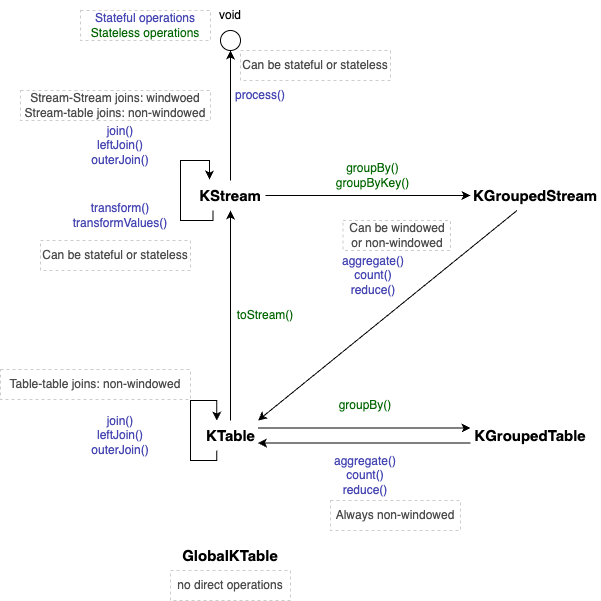

The diagram above was exported from draw.io. Its source (the exported page's mxGraphModel, read from the mxfile embedded in the PNG):
<mxGraphModel dx="616" dy="1171" grid="1" gridSize="10" guides="1" tooltips="1" connect="1" arrows="1" fold="1" page="1" pageScale="1" pageWidth="1169" pageHeight="827" math="0" shadow="0">
  <root>
    <mxCell id="0" />
    <mxCell id="1" parent="0" />
    <mxCell id="8z8tQ7SswbbUrmPlCuh1-1" value="" style="ellipse;whiteSpace=wrap;html=1;aspect=fixed;" vertex="1" parent="1">
      <mxGeometry x="310" y="60" width="20" height="20" as="geometry" />
    </mxCell>
    <mxCell id="8z8tQ7SswbbUrmPlCuh1-2" value="void" style="text;html=1;align=center;verticalAlign=middle;whiteSpace=wrap;rounded=0;" vertex="1" parent="1">
      <mxGeometry x="290" y="30" width="60" height="30" as="geometry" />
    </mxCell>
    <mxCell id="8z8tQ7SswbbUrmPlCuh1-4" style="edgeStyle=orthogonalEdgeStyle;rounded=0;orthogonalLoop=1;jettySize=auto;html=1;entryX=0.5;entryY=1;entryDx=0;entryDy=0;" edge="1" parent="1" source="8z8tQ7SswbbUrmPlCuh1-3" target="8z8tQ7SswbbUrmPlCuh1-1">
      <mxGeometry relative="1" as="geometry" />
    </mxCell>
    <mxCell id="8z8tQ7SswbbUrmPlCuh1-8" style="edgeStyle=orthogonalEdgeStyle;rounded=0;orthogonalLoop=1;jettySize=auto;html=1;entryX=0;entryY=0.5;entryDx=0;entryDy=0;" edge="1" parent="1" source="8z8tQ7SswbbUrmPlCuh1-3" target="8z8tQ7SswbbUrmPlCuh1-7">
      <mxGeometry relative="1" as="geometry" />
    </mxCell>
    <mxCell id="8z8tQ7SswbbUrmPlCuh1-13" style="edgeStyle=orthogonalEdgeStyle;rounded=0;orthogonalLoop=1;jettySize=auto;html=1;exitX=0.25;exitY=1;exitDx=0;exitDy=0;entryX=0.201;entryY=-0.031;entryDx=0;entryDy=0;entryPerimeter=0;" edge="1" parent="1" source="8z8tQ7SswbbUrmPlCuh1-3" target="8z8tQ7SswbbUrmPlCuh1-3">
      <mxGeometry relative="1" as="geometry">
        <mxPoint x="302.33333333333337" y="200" as="targetPoint" />
        <Array as="points">
          <mxPoint x="303" y="250" />
          <mxPoint x="270" y="250" />
          <mxPoint x="270" y="190" />
          <mxPoint x="299" y="190" />
        </Array>
      </mxGeometry>
    </mxCell>
    <mxCell id="8z8tQ7SswbbUrmPlCuh1-3" value="&lt;font style=&quot;font-size: 15px;&quot;&gt;&lt;b&gt;KStream&lt;/b&gt;&lt;/font&gt;" style="text;html=1;align=center;verticalAlign=middle;whiteSpace=wrap;rounded=0;" vertex="1" parent="1">
      <mxGeometry x="285" y="210" width="70" height="30" as="geometry" />
    </mxCell>
    <mxCell id="8z8tQ7SswbbUrmPlCuh1-5" value="&lt;font color=&quot;#4747b3&quot;&gt;process()&lt;/font&gt;" style="text;html=1;align=center;verticalAlign=middle;whiteSpace=wrap;rounded=0;" vertex="1" parent="1">
      <mxGeometry x="320" y="110" width="60" height="30" as="geometry" />
    </mxCell>
    <mxCell id="8z8tQ7SswbbUrmPlCuh1-6" value="&lt;font color=&quot;#4d4d4d&quot;&gt;Can be stateful or stateless&lt;/font&gt;" style="rounded=0;whiteSpace=wrap;html=1;dashed=1;strokeColor=#CCCCCC;" vertex="1" parent="1">
      <mxGeometry x="330" y="80" width="150" height="30" as="geometry" />
    </mxCell>
    <mxCell id="8z8tQ7SswbbUrmPlCuh1-15" style="rounded=0;orthogonalLoop=1;jettySize=auto;html=1;entryX=1;entryY=0;entryDx=0;entryDy=0;" edge="1" parent="1" source="8z8tQ7SswbbUrmPlCuh1-7" target="8z8tQ7SswbbUrmPlCuh1-10">
      <mxGeometry relative="1" as="geometry">
        <mxPoint x="450" y="440" as="targetPoint" />
      </mxGeometry>
    </mxCell>
    <mxCell id="8z8tQ7SswbbUrmPlCuh1-7" value="&lt;font style=&quot;font-size: 15px;&quot;&gt;&lt;b&gt;KGroupedStream&lt;/b&gt;&lt;/font&gt;" style="text;html=1;align=center;verticalAlign=middle;whiteSpace=wrap;rounded=0;" vertex="1" parent="1">
      <mxGeometry x="560" y="210" width="130" height="30" as="geometry" />
    </mxCell>
    <mxCell id="8z8tQ7SswbbUrmPlCuh1-9" value="&lt;font color=&quot;#006600&quot;&gt;groupBy()&lt;/font&gt;&lt;div&gt;&lt;font color=&quot;#006600&quot;&gt;groupByKey()&lt;/font&gt;&lt;/div&gt;" style="text;html=1;align=center;verticalAlign=middle;whiteSpace=wrap;rounded=0;" vertex="1" parent="1">
      <mxGeometry x="420" y="190" width="85" height="30" as="geometry" />
    </mxCell>
    <mxCell id="8z8tQ7SswbbUrmPlCuh1-11" style="edgeStyle=orthogonalEdgeStyle;rounded=0;orthogonalLoop=1;jettySize=auto;html=1;entryX=0.5;entryY=1;entryDx=0;entryDy=0;" edge="1" parent="1" source="8z8tQ7SswbbUrmPlCuh1-10" target="8z8tQ7SswbbUrmPlCuh1-3">
      <mxGeometry relative="1" as="geometry" />
    </mxCell>
    <mxCell id="8z8tQ7SswbbUrmPlCuh1-17" style="edgeStyle=orthogonalEdgeStyle;rounded=0;orthogonalLoop=1;jettySize=auto;html=1;exitX=1;exitY=0.25;exitDx=0;exitDy=0;entryX=0;entryY=0.25;entryDx=0;entryDy=0;" edge="1" parent="1" source="8z8tQ7SswbbUrmPlCuh1-10" target="8z8tQ7SswbbUrmPlCuh1-16">
      <mxGeometry relative="1" as="geometry">
        <mxPoint x="480" y="457.59036144578306" as="targetPoint" />
      </mxGeometry>
    </mxCell>
    <mxCell id="8z8tQ7SswbbUrmPlCuh1-24" style="edgeStyle=orthogonalEdgeStyle;rounded=0;orthogonalLoop=1;jettySize=auto;html=1;exitX=0.25;exitY=1;exitDx=0;exitDy=0;entryX=0.25;entryY=0;entryDx=0;entryDy=0;" edge="1" parent="1" source="8z8tQ7SswbbUrmPlCuh1-10" target="8z8tQ7SswbbUrmPlCuh1-10">
      <mxGeometry relative="1" as="geometry">
        <mxPoint x="310" y="440" as="targetPoint" />
        <Array as="points">
          <mxPoint x="306" y="490" />
          <mxPoint x="280" y="490" />
          <mxPoint x="280" y="430" />
          <mxPoint x="306" y="430" />
        </Array>
      </mxGeometry>
    </mxCell>
    <mxCell id="8z8tQ7SswbbUrmPlCuh1-10" value="&lt;font style=&quot;font-size: 15px;&quot;&gt;&lt;b&gt;KTable&lt;/b&gt;&lt;/font&gt;" style="text;html=1;align=center;verticalAlign=middle;whiteSpace=wrap;rounded=0;" vertex="1" parent="1">
      <mxGeometry x="292.5" y="450" width="55" height="30" as="geometry" />
    </mxCell>
    <mxCell id="8z8tQ7SswbbUrmPlCuh1-14" value="&lt;font color=&quot;#006600&quot;&gt;toStream()&lt;/font&gt;" style="text;html=1;align=center;verticalAlign=middle;whiteSpace=wrap;rounded=0;" vertex="1" parent="1">
      <mxGeometry x="320" y="330" width="70" height="30" as="geometry" />
    </mxCell>
    <mxCell id="8z8tQ7SswbbUrmPlCuh1-18" style="edgeStyle=orthogonalEdgeStyle;rounded=0;orthogonalLoop=1;jettySize=auto;html=1;exitX=0;exitY=0.75;exitDx=0;exitDy=0;entryX=1;entryY=0.75;entryDx=0;entryDy=0;" edge="1" parent="1" source="8z8tQ7SswbbUrmPlCuh1-16" target="8z8tQ7SswbbUrmPlCuh1-10">
      <mxGeometry relative="1" as="geometry" />
    </mxCell>
    <mxCell id="8z8tQ7SswbbUrmPlCuh1-16" value="&lt;font style=&quot;font-size: 15px;&quot;&gt;&lt;b&gt;KGroupedTable&lt;/b&gt;&lt;/font&gt;" style="text;html=1;align=center;verticalAlign=middle;whiteSpace=wrap;rounded=0;" vertex="1" parent="1">
      <mxGeometry x="560" y="450" width="120" height="30" as="geometry" />
    </mxCell>
    <mxCell id="8z8tQ7SswbbUrmPlCuh1-19" value="&lt;font color=&quot;#4747b3&quot;&gt;aggregate()&lt;/font&gt;&lt;div&gt;&lt;font color=&quot;#4747b3&quot;&gt;count()&lt;/font&gt;&lt;/div&gt;&lt;div&gt;&lt;font color=&quot;#4747b3&quot;&gt;reduce()&lt;/font&gt;&lt;/div&gt;" style="text;html=1;align=center;verticalAlign=middle;whiteSpace=wrap;rounded=0;" vertex="1" parent="1">
      <mxGeometry x="432.5" y="280" width="60" height="50" as="geometry" />
    </mxCell>
    <mxCell id="8z8tQ7SswbbUrmPlCuh1-20" value="&lt;font color=&quot;#4d4d4d&quot;&gt;Can be windowed&lt;/font&gt;&lt;div&gt;&lt;font color=&quot;#4d4d4d&quot;&gt;or non-windowed&lt;/font&gt;&lt;/div&gt;" style="rounded=0;whiteSpace=wrap;html=1;dashed=1;strokeColor=#CCCCCC;" vertex="1" parent="1">
      <mxGeometry x="432.5" y="250" width="107.5" height="30" as="geometry" />
    </mxCell>
    <mxCell id="8z8tQ7SswbbUrmPlCuh1-21" value="&lt;font color=&quot;#006600&quot;&gt;groupBy()&lt;/font&gt;" style="text;html=1;align=center;verticalAlign=middle;whiteSpace=wrap;rounded=0;" vertex="1" parent="1">
      <mxGeometry x="420" y="420" width="70" height="30" as="geometry" />
    </mxCell>
    <mxCell id="8z8tQ7SswbbUrmPlCuh1-22" value="&lt;font color=&quot;#4747b3&quot;&gt;aggregate()&lt;/font&gt;&lt;div&gt;&lt;font color=&quot;#4747b3&quot;&gt;count()&lt;/font&gt;&lt;/div&gt;&lt;div&gt;&lt;font color=&quot;#4747b3&quot;&gt;reduce()&lt;/font&gt;&lt;/div&gt;" style="text;html=1;align=center;verticalAlign=middle;whiteSpace=wrap;rounded=0;" vertex="1" parent="1">
      <mxGeometry x="425" y="480" width="60" height="50" as="geometry" />
    </mxCell>
    <mxCell id="8z8tQ7SswbbUrmPlCuh1-23" value="&lt;font color=&quot;#4d4d4d&quot;&gt;Always non-windowed&lt;/font&gt;" style="rounded=0;whiteSpace=wrap;html=1;dashed=1;strokeColor=#CCCCCC;" vertex="1" parent="1">
      <mxGeometry x="420" y="530" width="130" height="30" as="geometry" />
    </mxCell>
    <mxCell id="8z8tQ7SswbbUrmPlCuh1-25" value="&lt;font color=&quot;#4747b3&quot;&gt;join()&lt;/font&gt;&lt;div&gt;&lt;font color=&quot;#4747b3&quot;&gt;leftJoin()&lt;/font&gt;&lt;/div&gt;&lt;div&gt;&lt;font color=&quot;#4747b3&quot;&gt;outerJoin()&lt;/font&gt;&lt;/div&gt;" style="text;html=1;align=center;verticalAlign=middle;whiteSpace=wrap;rounded=0;" vertex="1" parent="1">
      <mxGeometry x="180" y="150" width="60" height="50" as="geometry" />
    </mxCell>
    <mxCell id="8z8tQ7SswbbUrmPlCuh1-26" style="edgeStyle=orthogonalEdgeStyle;rounded=0;orthogonalLoop=1;jettySize=auto;html=1;exitX=0.5;exitY=1;exitDx=0;exitDy=0;" edge="1" parent="1" source="8z8tQ7SswbbUrmPlCuh1-25" target="8z8tQ7SswbbUrmPlCuh1-25">
      <mxGeometry relative="1" as="geometry" />
    </mxCell>
    <mxCell id="8z8tQ7SswbbUrmPlCuh1-27" value="&lt;font color=&quot;#4747b3&quot;&gt;transform()&lt;/font&gt;&lt;div&gt;&lt;font color=&quot;#4747b3&quot;&gt;transformValues()&lt;/font&gt;&lt;/div&gt;" style="text;html=1;align=center;verticalAlign=middle;whiteSpace=wrap;rounded=0;" vertex="1" parent="1">
      <mxGeometry x="160" y="220" width="100" height="50" as="geometry" />
    </mxCell>
    <mxCell id="8z8tQ7SswbbUrmPlCuh1-28" value="&lt;font color=&quot;#4d4d4d&quot;&gt;Stream-Stream joins: windwoed&lt;/font&gt;&lt;div&gt;&lt;font color=&quot;#4d4d4d&quot;&gt;Stream-table joins: non-windowed&lt;/font&gt;&lt;/div&gt;" style="rounded=0;whiteSpace=wrap;html=1;dashed=1;strokeColor=#CCCCCC;" vertex="1" parent="1">
      <mxGeometry x="110" y="120" width="190" height="30" as="geometry" />
    </mxCell>
    <mxCell id="8z8tQ7SswbbUrmPlCuh1-30" value="&lt;font color=&quot;#4d4d4d&quot;&gt;Can be stateful or stateless&lt;/font&gt;" style="rounded=0;whiteSpace=wrap;html=1;dashed=1;strokeColor=#CCCCCC;" vertex="1" parent="1">
      <mxGeometry x="130" y="270" width="150" height="30" as="geometry" />
    </mxCell>
    <mxCell id="8z8tQ7SswbbUrmPlCuh1-31" value="&lt;font color=&quot;#4747b3&quot;&gt;join()&lt;/font&gt;&lt;div&gt;&lt;font color=&quot;#4747b3&quot;&gt;leftJoin()&lt;/font&gt;&lt;/div&gt;&lt;div&gt;&lt;font color=&quot;#4747b3&quot;&gt;outerJoin()&lt;/font&gt;&lt;/div&gt;" style="text;html=1;align=center;verticalAlign=middle;whiteSpace=wrap;rounded=0;" vertex="1" parent="1">
      <mxGeometry x="180" y="440" width="60" height="50" as="geometry" />
    </mxCell>
    <mxCell id="8z8tQ7SswbbUrmPlCuh1-32" value="&lt;font color=&quot;#4d4d4d&quot;&gt;Table-table joins: non-windowed&lt;/font&gt;" style="rounded=0;whiteSpace=wrap;html=1;dashed=1;strokeColor=#CCCCCC;" vertex="1" parent="1">
      <mxGeometry x="90" y="399" width="190" height="30" as="geometry" />
    </mxCell>
    <mxCell id="8z8tQ7SswbbUrmPlCuh1-33" value="&lt;font style=&quot;font-size: 15px;&quot;&gt;&lt;b&gt;GlobalKTable&lt;/b&gt;&lt;/font&gt;" style="text;html=1;align=center;verticalAlign=middle;whiteSpace=wrap;rounded=0;" vertex="1" parent="1">
      <mxGeometry x="271.25" y="570" width="97.5" height="30" as="geometry" />
    </mxCell>
    <mxCell id="8z8tQ7SswbbUrmPlCuh1-34" value="&lt;font color=&quot;#4d4d4d&quot;&gt;no direct operations&lt;/font&gt;" style="rounded=0;whiteSpace=wrap;html=1;dashed=1;strokeColor=#CCCCCC;" vertex="1" parent="1">
      <mxGeometry x="260" y="600" width="120" height="30" as="geometry" />
    </mxCell>
    <mxCell id="8z8tQ7SswbbUrmPlCuh1-35" value="&lt;font color=&quot;#4747b3&quot;&gt;Stateful operations&lt;/font&gt;&lt;div&gt;&lt;font color=&quot;#006600&quot;&gt;Stateless operations&lt;/font&gt;&lt;/div&gt;" style="rounded=0;whiteSpace=wrap;html=1;dashed=1;strokeColor=#CCCCCC;" vertex="1" parent="1">
      <mxGeometry x="170" y="40" width="130" height="30" as="geometry" />
    </mxCell>
  </root>
</mxGraphModel>